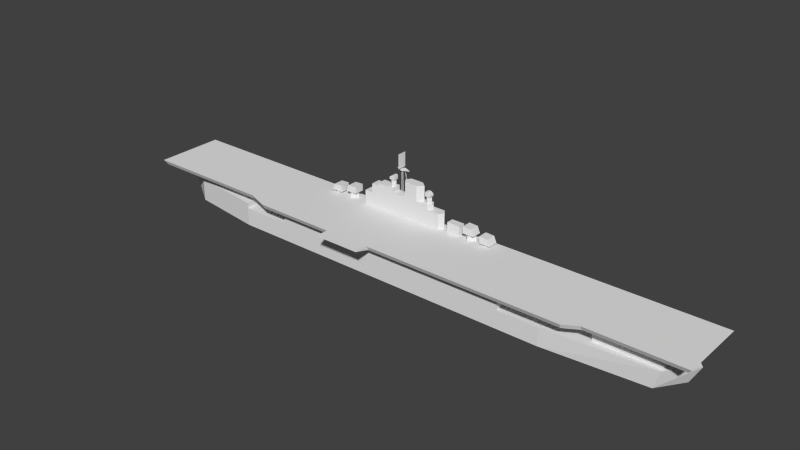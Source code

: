 # Source: essex_l.blend  (saved by Blender 2.69.0; exported with 4.5.12 LTS)
import bpy
from mathutils import Matrix  # noqa: F401  (used for matrix-valued properties, if any)

bpy.ops.wm.read_factory_settings(use_empty=True)
scene = bpy.context.scene
scene.name = 'Scene'

# ---- collections
col_collection_1 = bpy.data.collections.new('Collection 1'); scene.collection.children.link(col_collection_1)

# ---- materials (node trees are filled in below, after node groups)
mat_material_texture = bpy.data.materials.new('Material Texture')
mat_material_texture.alpha_threshold = 0.0
mat_material_texture.use_transparent_shadow = False
mat_material_texture.roughness = 0.5
mat_material_texture.line_color = (0.0, 0.0, 0.0, 1.0)

# ---- material node trees

# ---- world
world_world = bpy.data.worlds.new('World'); scene.world = world_world
world_world.color = (0.05088, 0.05088, 0.05088)
world_world.use_sun_shadow = False
world_world.sun_shadow_jitter_overblur = 0.0
world_world.cycles.sampling_method = 'MANUAL'
world_world.cycles.sample_map_resolution = 256

# ---- meshes
me_cube = bpy.data.meshes.new('Cube')
me_cube.from_pydata([(28.3, 14.41, 16.8), (28.3, 9.913, 16.8), (30.9, 14.06, 16.0), (30.9, 14.06, 16.8), (32.8, 12.16, 16.0), (32.8, 12.16, 16.8), (30.9, 10.26, 16.0), (30.9, 10.26, 16.8), (29.0, 12.16, 16.0), (29.0, 12.16, 16.8), (33.5, 14.41, 16.8), (33.5, 9.913, 16.8), (28.3, 9.913, 19.8), (28.3, 14.41, 19.8), (32.3, 14.41, 19.6), (32.3, 9.913, 19.6), (20.3, 14.41, 18.5), (20.3, 9.913, 18.5), (22.9, 14.06, 17.7), (22.9, 14.06, 18.5), (22.9, 10.26, 18.5), (22.9, 10.26, 17.7), (21.0, 12.16, 17.7), (21.0, 12.16, 18.5), (25.5, 14.41, 18.5), (25.5, 9.913, 18.5), (20.3, 9.913, 21.5), (20.3, 14.41, 21.5), (24.3, 14.41, 21.3), (24.3, 9.913, 21.3), (22.9, 14.76, 17.7), (22.9, 14.76, 16.0), (25.5, 12.16, 16.0), (25.5, 12.16, 17.7), (22.9, 9.563, 16.0), (22.9, 9.563, 17.7), (20.3, 12.16, 16.0), (20.3, 12.16, 17.7), (-44.0, 9.913, 16.8), (-44.0, 14.41, 16.8), (-46.6, 10.26, 16.0), (-46.6, 10.26, 16.8), (-48.5, 12.16, 16.0), (-48.5, 12.16, 16.8), (-46.6, 14.06, 16.0), (-46.6, 14.06, 16.8), (-44.7, 12.16, 16.0), (-44.7, 12.16, 16.8), (-49.2, 9.913, 16.8), (-49.2, 14.41, 16.8), (-44.0, 14.41, 19.8), (-44.0, 9.913, 19.8), (-48.0, 9.913, 19.6), (-48.0, 14.41, 19.6), (-36.0, 9.913, 18.5), (-36.0, 14.41, 18.5), (-38.6, 10.26, 17.7), (-38.6, 10.26, 18.5), (-40.5, 12.16, 17.7), (-40.5, 12.16, 18.5), (-38.6, 14.06, 17.7), (-38.6, 14.06, 18.5), (-36.7, 12.16, 17.7), (-36.7, 12.16, 18.5), (-41.2, 9.913, 18.5), (-41.2, 14.41, 18.5), (-36.0, 14.41, 21.5), (-36.0, 9.913, 21.5), (-40.0, 9.913, 21.3), (-40.0, 14.41, 21.3), (-38.6, 14.76, 17.7), (-38.6, 14.76, 16.0), (-41.2, 12.16, 17.7), (-41.2, 12.16, 16.0), (-38.6, 9.563, 17.7), (-38.6, 9.563, 16.0), (-36.0, 12.16, 17.7), (-30.5, 9.963, 22.0), (-30.5, 9.963, 16.0), (-26.7, 9.963, 22.0), (-26.7, 14.16, 22.0), (-30.5, 14.16, 22.0), (-30.5, 14.16, 16.0), (9.6, 12.06, 23.0), (8.086, 9.963, 23.0), (8.086, 14.16, 23.0), (-10.5, 12.06, 25.1), (-0.7, 12.06, 25.1), (4.0, 12.06, 23.0), (-9.028, 14.16, 25.1), (-9.028, 9.963, 25.1), (4.0, 12.06, 25.1), (-15.4, 9.963, 25.1), (-15.4, 14.16, 25.1), (-26.7, 9.963, 26.1), (-26.7, 14.16, 26.1), (9.6, 12.06, 16.0), (-15.4, 9.963, 27.3), (-15.4, 14.16, 27.3), (-3.175, 9.963, 25.1), (2.57, 9.963, 25.1), (-3.175, 14.16, 25.1), (2.57, 14.16, 25.1), (8.086, 14.16, 16.0), (8.086, 9.963, 16.0), (-23.4, 9.963, 27.3), (-23.4, 9.963, 26.1), (-23.4, 14.16, 26.1), (-23.4, 14.16, 27.3), (-10.5, 12.06, 32.0), (-9.028, 14.16, 32.0), (-9.028, 9.963, 32.0), (-0.7, 12.06, 32.0), (-3.175, 14.16, 32.0), (-3.175, 9.963, 32.0), (2.57, 14.16, 23.0), (2.57, 9.963, 23.0), (1.733, 13.46, 27.9), (1.733, 13.46, 25.1), (3.133, 12.06, 25.1), (3.133, 12.06, 27.9), (1.733, 10.66, 25.1), (1.733, 10.66, 27.9), (0.3335, 12.06, 25.1), (0.3335, 12.06, 27.9), (0.5335, 10.86, 28.2), (0.5335, 13.26, 28.2), (2.933, 13.26, 28.2), (2.933, 10.86, 28.2), (0.5335, 10.86, 30.1), (0.5335, 13.26, 30.1), (1.733, 13.26, 30.1), (1.733, 10.86, 30.1), (2.933, 13.26, 29.25), (2.933, 10.86, 29.25), (-18.2, 12.06, 30.1), (-16.8, 10.66, 30.1), (-16.8, 10.66, 27.3), (-18.2, 12.06, 27.3), (-16.8, 13.46, 27.3), (-16.8, 13.46, 30.1), (-15.4, 12.06, 27.3), (-15.4, 12.06, 30.1), (-15.6, 13.26, 30.4), (-15.6, 10.86, 30.4), (-18.0, 10.86, 30.4), (-18.0, 13.26, 30.4), (-15.6, 13.26, 32.3), (-15.6, 10.86, 32.3), (-16.8, 10.86, 32.3), (-16.8, 13.26, 32.3), (-18.0, 10.86, 31.45), (-18.0, 13.26, 31.45), (-11.4, 12.96, 36.0), (-10.3, 14.06, 25.1), (-12.5, 12.26, 25.1), (-12.5, 12.26, 36.0), (-12.5, 11.86, 25.1), (-12.5, 11.86, 36.0), (-12.67, 12.06, 25.1), (-12.67, 12.06, 36.0), (-10.3, 13.66, 25.1), (-11.4, 12.56, 36.0), (-10.47, 13.86, 25.1), (-11.57, 12.76, 36.0), (-11.4, 11.56, 36.0), (-10.3, 10.46, 25.1), (-10.3, 10.06, 25.1), (-11.4, 11.16, 36.0), (-10.47, 10.26, 25.1), (-11.57, 11.36, 36.0), (-14.8, 12.06, 36.0), (-8.5, 12.06, 36.0), (-14.8, 12.06, 36.2), (-8.5, 12.06, 36.2), (-11.74, 13.56, 36.2), (-11.74, 13.56, 36.0), (-11.74, 10.56, 36.2), (-11.74, 10.56, 36.0), (-12.6, 14.06, 36.7), (-12.6, 10.06, 36.7), (-12.4, 14.06, 36.7), (-12.4, 10.06, 36.7), (-12.6, 10.06, 43.0), (-12.6, 14.06, 43.0), (-12.4, 14.06, 43.0), (-12.4, 10.06, 43.0), (18.2, 10.41, 20.6), (18.2, 13.72, 20.6), (12.3, 10.41, 16.0), (12.3, 13.72, 16.0), (18.2, 13.72, 16.0), (18.2, 10.41, 16.0), (12.3, 10.41, 20.6), (12.3, 13.72, 20.6), (-36.0, 12.16, 16.0), (-129.0, -14.5, 14.0), (-129.0, 14.5, 14.0), (130.2, 14.5, 14.0), (130.2, -14.5, 14.0), (-130.6, -15.5, 16.0), (-130.6, 15.5, 16.0), (131.8, 15.5, 16.0), (131.8, -15.5, 16.0), (-54.5, 15.5, 16.0), (-54.5, 14.5, 14.0), (-72.5, -15.5, 16.0), (-72.5, -14.5, 14.0), (-62.7, -18.1, 14.0), (-62.7, -19.1, 16.0), (-25.7, -18.1, 14.0), (-25.7, -19.1, 16.0), (-4.7, -18.1, 14.0), (-4.7, -19.1, 16.0), (91.7, 15.5, 16.0), (83.8, -18.1, 14.0), (91.7, 14.5, 14.0), (83.8, -19.1, 16.0), (90.1, -14.5, 14.0), (90.1, -15.5, 16.0), (-4.7, -25.2, 16.0), (-25.7, -25.2, 16.0), (54.5, 14.5, 14.0), (54.5, 15.5, 16.0), (-54.5, -14.5, 14.0), (72.7, 9.9, 14.0), (72.7, -9.9, 14.0), (91.7, 9.9, 14.0), (91.7, -9.9, 14.0), (-76.9, 8.4, 14.0), (-76.9, -8.4, 14.0), (-110.7, 8.4, 14.0), (-110.7, -8.4, 14.0), (54.5, 9.9, 14.0), (54.5, -9.9, 14.0), (119.5, -9.9, 14.0), (119.5, 9.9, 14.0), (54.5, -14.5, 14.0), (119.5, -11.4, 8.0), (129.0, 0.0, 8.0), (119.5, 11.4, 8.0), (-76.9, 14.5, 8.0), (-76.9, -14.5, 8.0), (-76.9, 0.0, 8.0), (72.7, 14.5, 8.0), (72.7, -14.5, 8.0), (119.5, 0.0, 8.0), (-76.9, 14.5, 10.5), (-110.7, 9.9, 10.5), (-130.0, 0.0, 10.5), (-76.9, -14.5, 10.5), (-110.7, 0.0, 10.5), (-110.7, -9.9, 10.5), (-54.5, 0.0, 8.0), (-54.5, 14.5, 8.0), (-54.5, -14.5, 8.0), (54.5, 14.5, 8.0), (54.5, -14.5, 8.0), (119.5, 9.9, 8.0), (-110.7, 8.4, 10.5), (-110.7, -8.4, 10.5), (-76.9, -8.4, 10.5), (-76.9, 8.4, 10.5), (-110.7, 0.0, 14.0), (-76.9, 0.0, 14.0), (72.7, 9.9, 8.0), (72.7, -9.9, 8.0), (119.5, -9.9, 8.0), (54.5, -9.9, 8.0), (54.5, 9.9, 8.0), (119.5, 0.0, 14.0), (-54.5, 0.0, 14.0), (91.7, -9.9, 8.0), (91.7, 9.9, 8.0), (72.7, 0.0, 8.0), (91.7, 0.0, 8.0), (91.7, 0.0, 14.0), (72.7, 0.0, 14.0), (-125.3, 0.0, 0.0), (124.7, 0.0, 0.0), (116.9, -11.1, 0.0), (-76.9, 14.5, 0.0), (-76.9, -14.5, 0.0), (72.7, -14.5, 0.0), (72.7, 14.5, 0.0), (-110.7, 9.9, 0.0), (-110.7, -9.9, 0.0), (116.9, 11.1, 0.0), (0.0, 15.5, 16.0), (0.0, -19.1, 16.0), (24.8, 12.16, 17.7), (24.8, 12.16, 18.5)], [], [(4, 5, 7, 6), (6, 7, 9, 8), (8, 9, 3, 2), (2, 3, 5, 4), (21, 20, 23, 22), (18, 19, 291, 290), (22, 23, 19, 18), (28, 29, 25, 24), (32, 33, 35, 34), (0, 10, 11, 1), (42, 43, 45, 44), (46, 47, 41, 40), (40, 41, 43, 42), (58, 59, 61, 60), (60, 61, 63, 62), (56, 57, 59, 58), (62, 63, 57, 56), (73, 72, 70, 71), (16, 24, 25, 17), (75, 74, 72, 73), (195, 76, 74, 75), (77, 81, 82, 78), (78, 99, 90), (78, 100, 99), (87, 99, 100), (77, 78, 79), (53, 49, 48, 52), (50, 51, 38, 39), (52, 51, 50, 53), (69, 65, 64, 68), (51, 52, 48, 38), (67, 68, 64, 54), (66, 67, 54, 55), (29, 28, 27, 26), (33, 30, 37, 35), (15, 11, 10, 14), (15, 12, 1, 11), (13, 14, 10, 0), (12, 13, 0, 1), (14, 13, 12, 15), (38, 48, 49, 39), (68, 67, 66, 69), (29, 26, 17, 25), (27, 28, 24, 16), (119, 120, 122, 121), (121, 122, 124, 123), (123, 124, 117, 118), (133, 134, 128, 127), (129, 130, 126, 125), (125, 126, 127, 128), (132, 131, 130, 129), (130, 131, 133, 126), (131, 132, 134, 133), (126, 133, 127), (134, 125, 128), (132, 129, 125, 134), (138, 135, 140, 139), (139, 140, 142, 141), (141, 142, 136, 137), (135, 136, 142, 140), (151, 152, 146, 145), (147, 148, 144, 143), (143, 144, 145, 146), (150, 149, 148, 147), (148, 149, 151, 144), (149, 150, 152, 151), (144, 151, 145), (152, 143, 146), (150, 147, 143, 152), (154, 153, 162, 161), (167, 168, 170, 169), (161, 162, 164, 163), (169, 170, 165, 166), (157, 158, 160, 159), (159, 160, 156, 155), (163, 164, 153, 154), (166, 165, 168, 167), (177, 175, 173), (178, 176, 172), (174, 175, 177), (171, 176, 178), (174, 177, 178, 172), (186, 185, 184, 183), (180, 179, 181, 182), (186, 183, 180, 182), (175, 174, 172, 176), (185, 186, 182, 181), (173, 175, 176, 171), (183, 184, 179, 180), (177, 173, 171, 178), (184, 185, 181, 179), (193, 194, 190, 189), (82, 115, 85), (72, 74, 76, 70), (78, 90, 92), (82, 89, 101), (92, 97, 79), (93, 80, 98), (26, 27, 16, 17), (36, 37, 30, 31), (71, 70, 76, 195), (112, 87, 101, 113), (90, 86, 92), (106, 95, 94), (82, 93, 89), (90, 99, 114, 111), (101, 89, 110, 113), (78, 84, 116), (115, 88, 85), (94, 79, 106), (82, 81, 80), (104, 96, 83, 84), (105, 97, 98), (106, 105, 108, 107), (83, 85, 84), (82, 80, 93), (87, 112, 114, 99), (91, 102, 87), (106, 107, 95), (102, 82, 101), (88, 116, 84), (87, 100, 91), (100, 116, 88, 91), (110, 109, 111, 114, 112, 113), (137, 136, 135, 138), (188, 187, 192, 191), (96, 103, 85, 83), (187, 188, 194, 193), (54, 64, 65, 55), (98, 108, 105), (101, 87, 102), (115, 102, 91, 88), (118, 117, 120, 119), (117, 124, 122, 120), (103, 82, 85), (92, 93, 98, 97), (95, 107, 80), (31, 30, 33, 32), (86, 93, 92), (84, 85, 88), (155, 156, 158, 157), (69, 66, 55, 65), (78, 92, 79), (78, 104, 84), (34, 35, 37, 36), (90, 111, 109, 86), (53, 50, 39, 49), (44, 45, 47, 46), (115, 82, 102), (79, 97, 106), (116, 100, 78), (97, 105, 106), (108, 98, 107), (80, 79, 94, 95), (98, 80, 107), (110, 89, 86, 109), (86, 89, 93), (187, 193, 189, 192), (194, 188, 191, 190), (77, 80, 81), (79, 80, 77), (231, 197, 205, 229), (219, 217, 215, 218), (235, 236, 198, 199), (230, 229, 205, 207), (215, 226, 228, 218), (226, 225, 227, 228), (196, 197, 231, 232), (215, 217, 289, 213, 212), (218, 228, 235, 199), (208, 210, 209), (209, 206, 207, 208), (196, 232, 230, 207), (208, 205, 224), (259, 248, 249), (207, 205, 208), (214, 216, 222, 223), (202, 203, 199, 198), (206, 204, 201, 200), (289, 288, 213), (198, 216, 214, 202), (233, 222, 216, 225), (214, 217, 219), (204, 206, 209), (227, 216, 198, 236), (200, 201, 197, 196), (258, 240, 273), (202, 214, 219, 203), (218, 199, 203, 219), (225, 216, 227), (204, 209, 211), (242, 243, 261, 250), (260, 251, 249), (243, 241, 247, 262), (252, 260, 249), (255, 253, 243, 242), (253, 254, 241, 243), (265, 244, 256, 269), (245, 257, 283), (245, 266, 268, 257), (274, 266, 272, 275), (265, 274, 275, 273), (246, 239, 258), (269, 256, 222, 233), (257, 268, 234, 237), (239, 246, 267), (251, 259, 249), (253, 255, 224, 271), (254, 253, 271, 205), (255, 257, 237, 224), (252, 242, 250), (241, 248, 247), (209, 210, 211), (251, 260, 232, 263), (259, 251, 263, 231), (275, 272, 228, 276), (213, 211, 221, 220), (268, 266, 226, 234), (265, 269, 233, 225), (210, 212, 220, 221), (274, 265, 225, 277), (273, 275, 276, 227), (266, 274, 277, 226), (261, 243, 264, 230), (243, 262, 229, 264), (210, 221, 211), (273, 240, 244, 265), (212, 237, 234, 226, 215), (246, 258, 236, 270), (204, 205, 197, 201), (250, 261, 260, 252), (238, 239, 267), (262, 259, 231, 229), (239, 240, 258), (262, 247, 248, 259), (272, 267, 235, 228), (267, 246, 270, 235), (258, 273, 227, 236), (255, 242, 282), (257, 255, 282, 283), (240, 239, 279, 287), (256, 244, 284), (239, 238, 280, 279), (242, 252, 286, 282), (260, 261, 230, 232), (238, 245, 283, 280), (244, 240, 287, 284), (252, 249, 278, 286), (249, 248, 285, 278), (248, 241, 281, 285), (241, 254, 281), (254, 256, 284, 281), (204, 211, 213), (220, 212, 213), (238, 267, 272), (238, 272, 266, 245), (200, 196, 207, 206), (223, 222, 205), (208, 224, 237, 212, 210), (205, 222, 256, 254), (217, 214, 223, 288, 289), (204, 288, 223, 205), (204, 213, 288), (290, 291, 20, 21)])
_uv = me_cube.uv_layers.new(name='UVMap')
_uv.uv.foreach_set('vector', [0.9457, 0.8888, 0.9457, 0.8944, 0.9589, 0.8944, 0.9589, 0.8888, 0.9589, 0.8888, 0.9589, 0.8944, 0.9721, 0.8944, 0.9721, 0.8888, 0.9721, 0.8888, 0.9721, 0.8944, 0.9589, 0.8944, 0.9589, 0.8888, 0.9589, 0.8888, 0.9589, 0.8944, 0.9457, 0.8944, 0.9457, 0.8888, 0.9589, 0.8888, 0.9589, 0.8944, 0.9721, 0.8944, 0.9721, 0.8888, 0.9589, 0.8888, 0.9589, 0.8944, 0.9721, 0.8944, 0.9721, 0.8888, 0.9721, 0.8888, 0.9721, 0.8944, 0.9589, 0.8944, 0.9589, 0.8888, 0.9492, 0.9138, 0.9492, 0.9138, 0.9409, 0.8944, 0.9409, 0.8944, 0.9409, 0.8771, 0.9409, 0.8888, 0.9589, 0.8888, 0.9589, 0.8771, 0.9769, 0.8944, 0.9409, 0.8944, 0.9409, 0.8944, 0.9769, 0.8944, 0.9457, 0.8888, 0.9457, 0.8944, 0.9589, 0.8944, 0.9589, 0.8888, 0.9721, 0.8888, 0.9721, 0.8944, 0.9589, 0.8944, 0.9589, 0.8888, 0.9589, 0.8888, 0.9589, 0.8944, 0.9457, 0.8944, 0.9457, 0.8888, 0.9458, 0.8888, 0.9458, 0.8944, 0.9589, 0.8944, 0.9589, 0.8888, 0.9589, 0.8888, 0.9589, 0.8944, 0.9721, 0.8944, 0.9721, 0.8888, 0.9589, 0.8888, 0.9589, 0.8944, 0.9458, 0.8944, 0.9458, 0.8888, 0.9721, 0.8888, 0.9721, 0.8944, 0.9589, 0.8944, 0.9589, 0.8888, 0.9409, 0.8771, 0.9409, 0.8888, 0.9589, 0.8888, 0.9589, 0.8771, 0.9769, 0.8944, 0.9409, 0.8944, 0.9409, 0.8944, 0.9769, 0.8944, 0.9589, 0.8771, 0.9589, 0.8888, 0.9409, 0.8888, 0.9409, 0.8771, 0.9769, 0.8771, 0.9769, 0.8888, 0.9589, 0.8888, 0.9589, 0.8771, 0.4752, 0.4364, 0.4752, 0.4364, 0.4752, 0.3949, 0.4752, 0.3949, 0.4752, 0.3949, 0.6644, 0.4579, 0.6239, 0.4579, 0.4752, 0.3949, 0.7042, 0.4579, 0.6644, 0.4579, 0.6815, 0.4579, 0.6644, 0.4579, 0.7042, 0.4579, 0.4752, 0.4364, 0.4752, 0.3949, 0.5016, 0.4364, 0.9492, 0.9138, 0.9409, 0.8944, 0.9409, 0.8944, 0.9492, 0.9138, 0.9769, 0.9151, 0.9769, 0.9151, 0.9769, 0.8944, 0.9769, 0.8944, 0.9492, 0.9138, 0.9769, 0.9151, 0.9769, 0.9151, 0.9492, 0.9138, 0.9492, 0.9138, 0.9409, 0.8944, 0.9409, 0.8944, 0.9492, 0.9138, 0.9769, 0.9151, 0.9492, 0.9138, 0.9409, 0.8944, 0.9769, 0.8944, 0.9769, 0.9151, 0.9492, 0.9138, 0.9409, 0.8944, 0.9769, 0.8944, 0.9769, 0.9151, 0.9769, 0.9151, 0.9769, 0.8944, 0.9769, 0.8944, 0.9492, 0.9138, 0.9492, 0.9138, 0.9769, 0.9151, 0.9769, 0.9151, 0.9409, 0.8888, 0.9589, 0.8888, 0.9769, 0.8888, 0.9589, 0.8888, 0.9492, 0.9138, 0.9409, 0.8944, 0.9409, 0.8944, 0.9492, 0.9138, 0.9492, 0.9138, 0.9769, 0.9151, 0.9769, 0.8944, 0.9409, 0.8944, 0.9769, 0.9151, 0.9492, 0.9138, 0.9409, 0.8944, 0.9769, 0.8944, 0.9769, 0.9151, 0.9769, 0.9151, 0.9769, 0.8944, 0.9769, 0.8944, 0.9492, 0.9138, 0.9769, 0.9151, 0.9769, 0.9151, 0.9492, 0.9138, 0.9769, 0.8944, 0.9409, 0.8944, 0.9409, 0.8944, 0.9769, 0.8944, 0.9492, 0.9138, 0.9769, 0.9151, 0.9769, 0.9151, 0.9492, 0.9138, 0.9492, 0.9138, 0.9769, 0.9151, 0.9769, 0.8944, 0.9409, 0.8944, 0.9769, 0.9151, 0.9492, 0.9138, 0.9409, 0.8944, 0.9769, 0.8944, 0.7081, 0.4579, 0.7081, 0.4773, 0.6984, 0.4773, 0.6984, 0.4579, 0.6984, 0.4579, 0.6984, 0.4773, 0.6887, 0.4773, 0.6887, 0.4579, 0.6887, 0.4579, 0.6887, 0.4773, 0.6984, 0.4773, 0.6984, 0.4579, 0.7067, 0.4866, 0.7067, 0.4866, 0.7067, 0.4793, 0.7067, 0.4793, 0.6901, 0.4925, 0.6901, 0.4925, 0.6901, 0.4793, 0.6901, 0.4793, 0.6901, 0.4793, 0.6901, 0.4793, 0.7067, 0.4793, 0.7067, 0.4793, 0.6984, 0.4925, 0.6984, 0.4925, 0.6901, 0.4925, 0.6901, 0.4925, 0.6901, 0.4925, 0.6984, 0.4925, 0.7067, 0.4866, 0.6901, 0.4793, 0.6984, 0.4925, 0.6984, 0.4925, 0.7067, 0.4866, 0.7067, 0.4866, 0.6901, 0.4793, 0.7067, 0.4866, 0.7067, 0.4793, 0.7067, 0.4866, 0.6901, 0.4793, 0.7067, 0.4793, 0.6984, 0.4925, 0.6901, 0.4925, 0.6901, 0.4793, 0.7067, 0.4866, 0.5604, 0.4731, 0.5604, 0.4925, 0.5701, 0.4925, 0.5701, 0.4731, 0.5701, 0.4731, 0.5701, 0.4925, 0.5798, 0.4925, 0.5798, 0.4731, 0.5798, 0.4731, 0.5798, 0.4925, 0.5701, 0.4925, 0.5701, 0.4731, 0.5604, 0.4925, 0.5701, 0.4925, 0.5798, 0.4925, 0.5701, 0.4925, 0.5618, 0.5018, 0.5618, 0.5018, 0.5618, 0.4946, 0.5618, 0.4946, 0.5784, 0.5077, 0.5784, 0.5077, 0.5784, 0.4946, 0.5784, 0.4946, 0.5784, 0.4946, 0.5784, 0.4946, 0.5618, 0.4946, 0.5618, 0.4946, 0.5701, 0.5077, 0.5701, 0.5077, 0.5784, 0.5077, 0.5784, 0.5077, 0.5784, 0.5077, 0.5701, 0.5077, 0.5618, 0.5018, 0.5784, 0.4946, 0.5701, 0.5077, 0.5701, 0.5077, 0.5618, 0.5018, 0.5618, 0.5018, 0.5784, 0.4946, 0.5618, 0.5018, 0.5618, 0.4946, 0.5618, 0.5018, 0.5784, 0.4946, 0.5618, 0.4946, 0.5701, 0.5077, 0.5784, 0.5077, 0.5784, 0.4946, 0.5618, 0.5018, 0.9714, 0.9238, 0.9676, 0.9615, 0.9676, 0.9615, 0.9714, 0.9238, 0.9714, 0.9238, 0.9676, 0.9615, 0.967, 0.9615, 0.9708, 0.9238, 0.9714, 0.9238, 0.9676, 0.9615, 0.967, 0.9615, 0.9708, 0.9238, 0.9708, 0.9238, 0.967, 0.9615, 0.9676, 0.9615, 0.9714, 0.9238, 0.9638, 0.9238, 0.9638, 0.9615, 0.9632, 0.9615, 0.9632, 0.9238, 0.9632, 0.9238, 0.9632, 0.9615, 0.9638, 0.9615, 0.9638, 0.9238, 0.9708, 0.9238, 0.967, 0.9615, 0.9676, 0.9615, 0.9714, 0.9238, 0.9714, 0.9238, 0.9676, 0.9615, 0.9676, 0.9615, 0.9714, 0.9238, 0.9664, 0.9622, 0.9664, 0.9622, 0.9558, 0.9622, 0.9664, 0.9615, 0.9664, 0.9615, 0.9777, 0.9615, 0.9777, 0.9622, 0.9664, 0.9622, 0.9664, 0.9622, 0.9558, 0.9615, 0.9664, 0.9615, 0.9664, 0.9615, 0.9777, 0.9622, 0.9664, 0.9622, 0.9664, 0.9615, 0.9777, 0.9615, 0.4774, 0.2922, 0.5051, 0.2922, 0.5051, 0.2922, 0.4774, 0.2922, 0.4774, 0.2486, 0.5051, 0.2486, 0.5051, 0.2486, 0.4774, 0.2486, 0.4774, 0.2922, 0.4774, 0.2922, 0.4774, 0.2486, 0.4774, 0.2486, 0.9664, 0.9622, 0.9777, 0.9622, 0.9777, 0.9615, 0.9664, 0.9615, 0.5051, 0.2922, 0.4774, 0.2922, 0.4774, 0.2486, 0.5051, 0.2486, 0.9558, 0.9622, 0.9664, 0.9622, 0.9664, 0.9615, 0.9558, 0.9615, 0.4774, 0.2922, 0.5051, 0.2922, 0.5051, 0.2486, 0.4774, 0.2486, 0.9664, 0.9622, 0.9558, 0.9622, 0.9558, 0.9615, 0.9664, 0.9615, 0.5051, 0.2922, 0.5051, 0.2922, 0.5051, 0.2486, 0.5051, 0.2486, 0.8014, 0.4267, 0.8014, 0.4267, 0.8014, 0.3949, 0.8014, 0.3949, 0.4752, 0.3949, 0.7042, 0.4433, 0.7424, 0.4433, 0.9409, 0.8888, 0.9589, 0.8888, 0.9769, 0.8888, 0.9589, 0.8888, 0.4752, 0.3949, 0.6239, 0.4579, 0.5798, 0.4579, 0.4752, 0.3949, 0.6239, 0.4579, 0.6644, 0.4579, 0.5798, 0.4579, 0.5798, 0.4731, 0.5016, 0.4364, 0.5798, 0.4579, 0.5016, 0.4364, 0.5798, 0.4731, 0.9769, 0.9151, 0.9769, 0.9151, 0.9769, 0.8944, 0.9769, 0.8944, 0.9769, 0.8771, 0.9769, 0.8888, 0.9589, 0.8888, 0.9589, 0.8771, 0.9589, 0.8771, 0.9589, 0.8888, 0.9769, 0.8888, 0.9769, 0.8771, 0.6815, 0.5056, 0.6815, 0.4579, 0.6644, 0.4579, 0.6644, 0.5056, 0.6239, 0.4579, 0.6137, 0.4579, 0.5798, 0.4579, 0.5244, 0.4648, 0.5016, 0.4648, 0.5016, 0.4648, 0.4752, 0.3949, 0.5798, 0.4579, 0.6239, 0.4579, 0.6239, 0.4579, 0.6644, 0.4579, 0.6644, 0.5056, 0.6239, 0.5056, 0.6644, 0.4579, 0.6239, 0.4579, 0.6239, 0.5056, 0.6644, 0.5056, 0.4752, 0.3949, 0.7424, 0.4433, 0.7042, 0.4433, 0.7042, 0.4433, 0.7141, 0.4433, 0.7424, 0.4433, 0.5016, 0.4648, 0.5016, 0.4364, 0.5244, 0.4648, 0.4752, 0.3949, 0.4752, 0.4364, 0.5016, 0.4364, 0.7424, 0.3949, 0.7528, 0.3949, 0.7528, 0.4433, 0.7424, 0.4433, 0.5244, 0.4731, 0.5798, 0.4731, 0.5798, 0.4731, 0.5244, 0.4648, 0.5244, 0.4731, 0.5244, 0.4731, 0.5244, 0.4648, 0.7528, 0.4433, 0.7424, 0.4433, 0.7424, 0.4433, 0.4752, 0.3949, 0.5016, 0.4364, 0.5798, 0.4579, 0.6815, 0.4579, 0.6815, 0.5056, 0.6644, 0.5056, 0.6644, 0.4579, 0.7141, 0.4579, 0.7042, 0.4579, 0.6815, 0.4579, 0.5244, 0.4648, 0.5244, 0.4648, 0.5016, 0.4648, 0.7042, 0.4579, 0.4752, 0.3949, 0.6644, 0.4579, 0.7141, 0.4433, 0.7042, 0.4433, 0.7424, 0.4433, 0.6815, 0.4579, 0.7042, 0.4579, 0.7141, 0.4579, 0.7042, 0.4579, 0.7042, 0.4433, 0.7141, 0.4433, 0.7141, 0.4579, 0.6239, 0.5056, 0.6137, 0.5056, 0.6239, 0.5056, 0.6644, 0.5056, 0.6815, 0.5056, 0.6644, 0.5056, 0.5701, 0.4731, 0.5701, 0.4925, 0.5604, 0.4925, 0.5604, 0.4731, 0.8423, 0.4267, 0.8423, 0.4267, 0.8423, 0.3949, 0.8423, 0.3949, 0.7528, 0.3949, 0.7424, 0.3949, 0.7424, 0.4433, 0.7528, 0.4433, 0.8423, 0.4267, 0.8423, 0.4267, 0.8014, 0.4267, 0.8014, 0.4267, 0.9769, 0.8944, 0.9409, 0.8944, 0.9409, 0.8944, 0.9769, 0.8944, 0.5798, 0.4731, 0.5244, 0.4731, 0.5244, 0.4731, 0.6644, 0.4579, 0.6815, 0.4579, 0.7042, 0.4579, 0.7042, 0.4433, 0.7042, 0.4579, 0.7141, 0.4579, 0.7141, 0.4433, 0.6984, 0.4579, 0.6984, 0.4773, 0.7081, 0.4773, 0.7081, 0.4579, 0.6984, 0.4773, 0.6887, 0.4773, 0.6984, 0.4773, 0.7081, 0.4773, 0.7424, 0.3949, 0.4752, 0.3949, 0.7424, 0.4433, 0.5798, 0.4579, 0.5798, 0.4579, 0.5798, 0.4731, 0.5798, 0.4731, 0.5016, 0.4648, 0.5244, 0.4648, 0.5016, 0.4364, 0.9589, 0.8771, 0.9589, 0.8888, 0.9409, 0.8888, 0.9409, 0.8771, 0.6137, 0.4579, 0.5798, 0.4579, 0.5798, 0.4579, 0.7424, 0.4433, 0.7424, 0.4433, 0.7141, 0.4433, 0.9638, 0.9238, 0.9638, 0.9615, 0.9638, 0.9615, 0.9638, 0.9238, 0.9492, 0.9138, 0.9769, 0.9151, 0.9769, 0.8944, 0.9409, 0.8944, 0.4752, 0.3949, 0.5798, 0.4579, 0.5016, 0.4364, 0.4752, 0.3949, 0.7424, 0.3949, 0.7424, 0.4433, 0.9589, 0.8771, 0.9589, 0.8888, 0.9769, 0.8888, 0.9769, 0.8771, 0.6239, 0.4579, 0.6239, 0.5056, 0.6137, 0.5056, 0.6137, 0.4579, 0.9492, 0.9138, 0.9769, 0.9151, 0.9769, 0.8944, 0.9409, 0.8944, 0.9589, 0.8888, 0.9589, 0.8944, 0.9721, 0.8944, 0.9721, 0.8888, 0.7042, 0.4433, 0.4752, 0.3949, 0.7042, 0.4579, 0.5016, 0.4364, 0.5798, 0.4731, 0.5244, 0.4648, 0.7042, 0.4433, 0.7042, 0.4579, 0.4752, 0.3949, 0.5798, 0.4731, 0.5244, 0.4731, 0.5244, 0.4648, 0.5244, 0.4731, 0.5798, 0.4731, 0.5244, 0.4648, 0.5016, 0.4364, 0.5016, 0.4364, 0.5016, 0.4648, 0.5016, 0.4648, 0.5798, 0.4731, 0.5016, 0.4364, 0.5244, 0.4648, 0.6239, 0.5056, 0.6239, 0.4579, 0.6137, 0.4579, 0.6137, 0.5056, 0.6137, 0.4579, 0.6239, 0.4579, 0.5798, 0.4579, 0.8423, 0.4267, 0.8014, 0.4267, 0.8014, 0.3949, 0.8423, 0.3949, 0.8014, 0.4267, 0.8423, 0.4267, 0.8423, 0.3949, 0.8014, 0.3949, 0.4752, 0.4364, 0.5016, 0.4364, 0.4752, 0.4364, 0.5016, 0.4364, 0.5016, 0.4364, 0.4752, 0.4364, 0.1112, 0.3271, 0.04729, 0.3271, 0.3075, 0.3271, 0.2293, 0.3271, 0.8126, 0.3504, 0.7906, 0.3504, 0.7906, 0.3435, 0.8126, 0.3435, 0.9153, 0.3271, 0.9153, 0.3271, 0.9527, 0.3271, 0.9527, 0.3271, 0.2293, 0.3271, 0.2293, 0.3271, 0.3075, 0.3271, 0.2446, 0.3271, 0.7906, 0.3271, 0.7519, 0.3271, 0.8182, 0.3271, 0.8126, 0.3271, 0.7519, 0.3271, 0.7519, 0.3271, 0.8182, 0.3271, 0.8182, 0.3271, 0.04729, 0.3271, 0.04729, 0.3271, 0.1112, 0.3271, 0.1112, 0.3271, 0.7906, 0.3435, 0.7906, 0.3504, 0.6361, 0.3504, 0.4815, 0.3504, 0.4815, 0.3435, 0.8126, 0.3271, 0.8182, 0.3271, 0.9153, 0.3271, 0.9527, 0.3271, 0.2789, 0.3435, 0.4081, 0.3435, 0.2789, 0.3504, 0.2789, 0.3504, 0.2446, 0.3504, 0.2446, 0.3435, 0.2789, 0.3435, 0.04729, 0.3271, 0.1112, 0.3271, 0.2293, 0.3271, 0.2446, 0.3271, 0.2789, 0.3271, 0.3075, 0.3271, 0.3075, 0.3271, 0.1116, 0.2776, 0.1116, 0.2828, 0.04414, 0.2482, 0.2446, 0.3271, 0.3075, 0.3271, 0.2789, 0.3271, 0.8182, 0.3504, 0.8182, 0.3435, 0.6883, 0.3435, 0.6883, 0.3504, 0.9583, 0.3504, 0.9583, 0.3504, 0.9527, 0.3435, 0.9527, 0.3435, 0.4093, 0.5422, 0.534, 0.7568, 0.007124, 0.7568, 0.007124, 0.5422, 0.9112, 0.5172, 0.9112, 0.7568, 0.8787, 0.5172, 0.9527, 0.3435, 0.8182, 0.3435, 0.8182, 0.3504, 0.9583, 0.3504, 0.6883, 0.3271, 0.6883, 0.3271, 0.8182, 0.3271, 0.7519, 0.3271, 0.6431, 0.9973, 0.5884, 0.7578, 0.632, 0.7827, 0.534, 0.7568, 0.4093, 0.5422, 0.4772, 0.5172, 0.8182, 0.3271, 0.8182, 0.3271, 0.9527, 0.3271, 0.9153, 0.3271, 0.0417, 0.3504, 0.0417, 0.3504, 0.04729, 0.3435, 0.04729, 0.3435, 0.9157, 0.2828, 0.9157, 0.2881, 0.8186, 0.2828, 0.9207, 0.9973, 0.6431, 0.9973, 0.632, 0.7827, 0.9207, 0.7827, 0.8126, 0.3435, 0.9527, 0.3435, 0.9583, 0.3504, 0.8126, 0.3504, 0.7519, 0.3271, 0.8182, 0.3271, 0.8182, 0.3271, 0.534, 0.7568, 0.4772, 0.5172, 0.7333, 0.5172, 0.4479, 0.2507, 0.3468, 0.2507, 0.4054, 0.2682, 0.4479, 0.2682, 0.1116, 0.2776, 0.1116, 0.2482, 0.04414, 0.2482, 0.3468, 0.2507, 0.4479, 0.2507, 0.4479, 0.2682, 0.4054, 0.2682, 0.1116, 0.2828, 0.1116, 0.2776, 0.04414, 0.2482, 0.3079, 0.2989, 0.3079, 0.2482, 0.2296, 0.2482, 0.2296, 0.2989, 0.3079, 0.2482, 0.3079, 0.2989, 0.2296, 0.2989, 0.2296, 0.2482, 0.7522, 0.2828, 0.7522, 0.2989, 0.6886, 0.2989, 0.6886, 0.2828, 0.7517, 0.1094, 0.6881, 0.1094, 0.7517, 0.08146, 0.7522, 0.2989, 0.7522, 0.2828, 0.6886, 0.2828, 0.6886, 0.2989, 0.7522, 0.2482, 0.7522, 0.2828, 0.8186, 0.2828, 0.8186, 0.2482, 0.7522, 0.2828, 0.7522, 0.2482, 0.8186, 0.2482, 0.8186, 0.2828, 0.9157, 0.2482, 0.9489, 0.2482, 0.9157, 0.2828, 0.3106, 0.1931, 0.3106, 0.1931, 0.3106, 0.2141, 0.3106, 0.2141, 0.6881, 0.1094, 0.6881, 0.1094, 0.6881, 0.1304, 0.6881, 0.1304, 0.9489, 0.2482, 0.9157, 0.2482, 0.9157, 0.2828, 0.1116, 0.2482, 0.1116, 0.2776, 0.04414, 0.2482, 0.3468, 0.2507, 0.4479, 0.2507, 0.4479, 0.2926, 0.3468, 0.2926, 0.4479, 0.2507, 0.3468, 0.2507, 0.3468, 0.2926, 0.4479, 0.2926, 0.3074, 0.1094, 0.6881, 0.1094, 0.6881, 0.1304, 0.3074, 0.1304, 0.111, 0.1181, 0.2291, 0.1094, 0.2291, 0.1181, 0.7696, 0.1931, 0.8877, 0.2019, 0.7696, 0.2019, 0.2789, 0.3504, 0.4081, 0.3435, 0.4081, 0.3504, 0.111, 0.1181, 0.111, 0.1181, 0.111, 0.1304, 0.111, 0.1304, 0.111, 0.1181, 0.111, 0.1181, 0.111, 0.1304, 0.111, 0.1304, 0.3468, 0.2507, 0.4159, 0.2507, 0.4159, 0.2926, 0.3468, 0.2926, 0.8787, 0.5172, 0.7333, 0.5172, 0.7333, 0.475, 0.8787, 0.475, 0.6881, 0.1094, 0.7517, 0.1094, 0.7517, 0.1304, 0.6881, 0.1304, 0.247, 0.1931, 0.3106, 0.1931, 0.3106, 0.2141, 0.247, 0.2141, 0.4081, 0.3435, 0.4815, 0.3435, 0.4815, 0.3504, 0.4081, 0.3504, 0.3468, 0.2507, 0.4159, 0.2507, 0.4159, 0.2926, 0.3468, 0.2926, 0.4159, 0.2507, 0.3468, 0.2507, 0.3468, 0.2926, 0.4159, 0.2926, 0.4159, 0.2507, 0.3468, 0.2507, 0.3468, 0.2926, 0.4159, 0.2926, 0.4054, 0.2682, 0.3468, 0.2682, 0.3468, 0.2926, 0.4054, 0.2926, 0.3468, 0.2682, 0.4054, 0.2682, 0.4054, 0.2926, 0.3468, 0.2926, 0.4081, 0.3435, 0.4081, 0.3504, 0.4081, 0.3504, 0.8186, 0.2828, 0.9157, 0.2881, 0.7522, 0.2989, 0.7522, 0.2828, 0.4815, 0.3271, 0.6883, 0.3271, 0.6883, 0.3271, 0.7519, 0.3271, 0.7906, 0.3271, 0.08353, 0.1931, 0.08353, 0.1931, 0.08353, 0.2141, 0.08353, 0.2141, 0.3075, 0.3504, 0.3075, 0.3435, 0.04729, 0.3435, 0.0417, 0.3504, 0.2296, 0.2989, 0.2296, 0.2776, 0.1116, 0.2776, 0.1116, 0.2828, 0.9157, 0.2881, 0.9489, 0.2482, 0.9157, 0.2828, 0.7696, 0.2019, 0.8877, 0.2019, 0.8877, 0.2141, 0.7696, 0.2141, 0.9489, 0.2482, 0.9157, 0.2881, 0.9157, 0.2828, 0.2296, 0.2776, 0.2296, 0.2989, 0.1116, 0.2828, 0.1116, 0.2776, 0.8181, 0.1094, 0.9152, 0.1094, 0.9152, 0.1304, 0.8181, 0.1304, 0.9152, 0.1094, 0.9152, 0.1094, 0.9152, 0.1304, 0.9152, 0.1304, 0.08353, 0.1931, 0.1806, 0.1931, 0.1806, 0.2141, 0.08353, 0.2141, 0.3074, 0.1094, 0.2291, 0.1094, 0.2291, 0.08146, 0.6881, 0.1094, 0.3074, 0.1094, 0.2291, 0.08146, 0.7517, 0.08146, 0.08353, 0.1931, 0.05034, 0.1931, 0.06536, 0.1652, 0.09252, 0.1652, 0.3106, 0.1931, 0.247, 0.1931, 0.247, 0.1652, 0.9483, 0.1094, 0.9152, 0.1094, 0.9062, 0.08146, 0.9333, 0.08146, 0.2291, 0.1094, 0.111, 0.1181, 0.111, 0.08146, 0.2291, 0.08146, 0.111, 0.1181, 0.2291, 0.1181, 0.2291, 0.1304, 0.111, 0.1304, 0.9152, 0.1094, 0.7517, 0.1094, 0.7517, 0.08146, 0.9062, 0.08146, 0.247, 0.1931, 0.08353, 0.1931, 0.09252, 0.1652, 0.247, 0.1652, 0.111, 0.1181, 0.04362, 0.1181, 0.06004, 0.08146, 0.111, 0.08146, 0.9551, 0.2019, 0.8877, 0.2019, 0.8877, 0.1652, 0.9387, 0.1652, 0.8877, 0.2019, 0.7696, 0.1931, 0.7696, 0.1652, 0.8877, 0.1652, 0.7696, 0.1931, 0.6913, 0.1931, 0.7696, 0.1652, 0.6913, 0.1931, 0.3106, 0.1931, 0.247, 0.1652, 0.7696, 0.1652, 0.534, 0.7568, 0.7333, 0.5172, 0.8787, 0.5172, 0.4815, 0.3504, 0.4815, 0.3435, 0.4815, 0.3504, 0.9157, 0.2881, 0.9157, 0.2828, 0.8186, 0.2828, 0.9157, 0.2881, 0.8186, 0.2828, 0.7522, 0.2828, 0.7522, 0.2989, 0.0417, 0.3504, 0.04729, 0.3435, 0.2446, 0.3435, 0.2446, 0.3504, 0.6883, 0.3504, 0.6883, 0.3435, 0.3075, 0.3435, 0.2789, 0.3271, 0.3075, 0.3271, 0.6883, 0.3271, 0.4815, 0.3271, 0.4081, 0.3271, 0.6913, 0.2141, 0.3106, 0.2141, 0.3106, 0.1931, 0.6913, 0.1931, 0.5884, 0.7578, 0.6431, 0.9973, 0.3855, 0.9973, 0.008255, 0.9973, 0.008255, 0.7578, 0.3075, 0.3504, 0.4979, 0.3504, 0.6883, 0.3504, 0.3075, 0.3435, 0.534, 0.7568, 0.8787, 0.5172, 0.9112, 0.7568, 0.9721, 0.8888, 0.9721, 0.8944, 0.9589, 0.8944, 0.9589, 0.8888])
me_cube.materials.append(mat_material_texture)
me_cube.use_remesh_preserve_volume = False
me_cube.use_remesh_preserve_attributes = False
me_cube.use_mirror_vertex_groups = False
me_cube.update()

# ---- objects
ob_hull = bpy.data.objects.new('Hull', me_cube)

# ---- transforms, parenting, visibility, modifiers, constraints
ob_hull.location = (0.0, 0.0, 0.0)
ob_hull.lineart.crease_threshold = 0.0

# ---- collection membership
col_collection_1.objects.link(ob_hull)

# ---- scene / render settings (as saved in the file)
scene.frame_start = 1; scene.frame_end = 250; scene.frame_set(1)
scene.render.engine = 'BLENDER_EEVEE_NEXT'
scene.render.image_settings.compression = 90
scene.render.resolution_percentage = 50
scene.render.dither_intensity = 0.0
scene.cycles.use_denoising = False
scene.cycles.samples = 10
scene.cycles.sampling_pattern = 'TABULATED_SOBOL'
scene.cycles.light_sampling_threshold = 0.0
scene.cycles.use_adaptive_sampling = False
scene.cycles.use_light_tree = False
scene.cycles.blur_glossy = 0.0
scene.cycles.volume_bounces = 1
scene.cycles.pixel_filter_type = 'GAUSSIAN'
scene.cycles.sample_clamp_indirect = 0.0
scene.view_settings.view_transform = 'Standard'
bpy.context.view_layer.update()

# ---- added for rendering (the .blend has no active camera and no usable light): camera, sun
cam_auto = bpy.data.cameras.new('AutoCamera')
cam_auto.lens = 50.0
cam_auto.sensor_width = 36.0
cam_auto.clip_end = 4367.87
ob_auto_camera = bpy.data.objects.new('AutoCamera', cam_auto)
scene.collection.objects.link(ob_auto_camera)
ob_auto_camera.location = (249.482, -303.509, 220.606)
ob_auto_camera.rotation_euler = (1.09748, -7.21219e-08, 0.694738)
scene.camera = ob_auto_camera
light_auto_sun = bpy.data.lights.new('AutoSun', 'SUN')
light_auto_sun.energy = 3.0
light_auto_sun.angle = 0.0523599
ob_auto_sun = bpy.data.objects.new('AutoSun', light_auto_sun)
scene.collection.objects.link(ob_auto_sun)
ob_auto_sun.rotation_euler = (0.872665, 0.174533, 0.523599)
bpy.context.view_layer.update()
